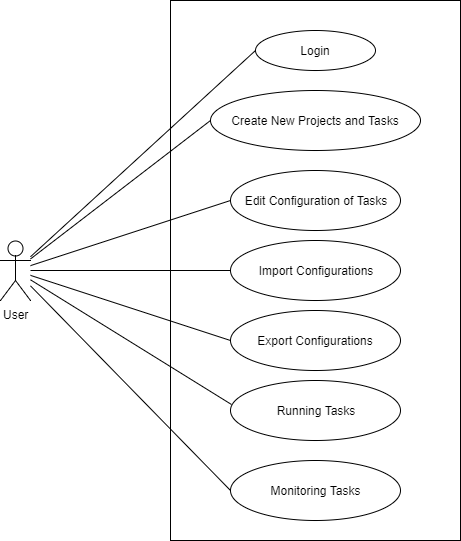

The diagram above was exported from draw.io. Its source (the exported page's mxGraphModel, read from the mxfile embedded in the PNG):
<mxGraphModel dx="786" dy="367" grid="1" gridSize="10" guides="1" tooltips="1" connect="1" arrows="1" fold="1" page="1" pageScale="1" pageWidth="827" pageHeight="1169" background="#ffffff" math="0" shadow="0">
  <root>
    <mxCell id="0" />
    <mxCell id="1" parent="0" />
    <mxCell id="2" value="" style="rounded=0;whiteSpace=wrap;html=1;strokeWidth=1;" vertex="1" parent="1">
      <mxGeometry x="310" y="70" width="290" height="540" as="geometry" />
    </mxCell>
    <mxCell id="13" style="edgeStyle=none;rounded=0;html=1;entryX=0;entryY=0.5;endArrow=none;endFill=0;jettySize=auto;orthogonalLoop=1;" edge="1" parent="1" source="3" target="5">
      <mxGeometry relative="1" as="geometry" />
    </mxCell>
    <mxCell id="14" style="edgeStyle=none;rounded=0;html=1;entryX=0;entryY=0.5;endArrow=none;endFill=0;jettySize=auto;orthogonalLoop=1;" edge="1" parent="1" source="3" target="4">
      <mxGeometry relative="1" as="geometry" />
    </mxCell>
    <mxCell id="15" style="edgeStyle=none;rounded=0;html=1;entryX=0;entryY=0.5;endArrow=none;endFill=0;jettySize=auto;orthogonalLoop=1;" edge="1" parent="1" source="3" target="6">
      <mxGeometry relative="1" as="geometry" />
    </mxCell>
    <mxCell id="16" style="edgeStyle=none;rounded=0;html=1;entryX=0;entryY=0.5;endArrow=none;endFill=0;jettySize=auto;orthogonalLoop=1;" edge="1" parent="1" source="3" target="7">
      <mxGeometry relative="1" as="geometry" />
    </mxCell>
    <mxCell id="17" style="edgeStyle=none;rounded=0;html=1;entryX=0.004;entryY=0.394;entryPerimeter=0;endArrow=none;endFill=0;jettySize=auto;orthogonalLoop=1;" edge="1" parent="1" source="3" target="8">
      <mxGeometry relative="1" as="geometry" />
    </mxCell>
    <mxCell id="18" style="edgeStyle=none;rounded=0;html=1;entryX=0;entryY=0.5;endArrow=none;endFill=0;jettySize=auto;orthogonalLoop=1;" edge="1" parent="1" source="3" target="10">
      <mxGeometry relative="1" as="geometry" />
    </mxCell>
    <mxCell id="20" style="edgeStyle=none;rounded=0;html=1;entryX=0;entryY=0.5;endArrow=none;endFill=0;jettySize=auto;orthogonalLoop=1;" edge="1" parent="1" source="3" target="19">
      <mxGeometry relative="1" as="geometry" />
    </mxCell>
    <mxCell id="3" value="User" style="shape=umlActor;verticalLabelPosition=bottom;labelBackgroundColor=#ffffff;verticalAlign=top;html=1;strokeWidth=1;" vertex="1" parent="1">
      <mxGeometry x="140" y="310" width="30" height="60" as="geometry" />
    </mxCell>
    <mxCell id="4" value="Create New Projects and Tasks" style="ellipse;whiteSpace=wrap;html=1;strokeWidth=1;" vertex="1" parent="1">
      <mxGeometry x="350" y="160" width="210" height="60" as="geometry" />
    </mxCell>
    <mxCell id="5" value="Edit Configuration of Tasks" style="ellipse;whiteSpace=wrap;html=1;strokeWidth=1;" vertex="1" parent="1">
      <mxGeometry x="370" y="240" width="170" height="60" as="geometry" />
    </mxCell>
    <mxCell id="6" value="Import Configurations" style="ellipse;whiteSpace=wrap;html=1;strokeWidth=1;" vertex="1" parent="1">
      <mxGeometry x="370" y="310" width="170" height="60" as="geometry" />
    </mxCell>
    <mxCell id="7" value="Export Configurations" style="ellipse;whiteSpace=wrap;html=1;strokeWidth=1;" vertex="1" parent="1">
      <mxGeometry x="370" y="380" width="170" height="60" as="geometry" />
    </mxCell>
    <mxCell id="8" value="Running Tasks" style="ellipse;whiteSpace=wrap;html=1;strokeWidth=1;" vertex="1" parent="1">
      <mxGeometry x="370" y="450" width="170" height="60" as="geometry" />
    </mxCell>
    <mxCell id="10" value="Monitoring Tasks" style="ellipse;whiteSpace=wrap;html=1;strokeWidth=1;" vertex="1" parent="1">
      <mxGeometry x="370" y="530" width="170" height="60" as="geometry" />
    </mxCell>
    <mxCell id="19" value="Login" style="ellipse;whiteSpace=wrap;html=1;strokeWidth=1;" vertex="1" parent="1">
      <mxGeometry x="395" y="100" width="120" height="40" as="geometry" />
    </mxCell>
  </root>
</mxGraphModel>